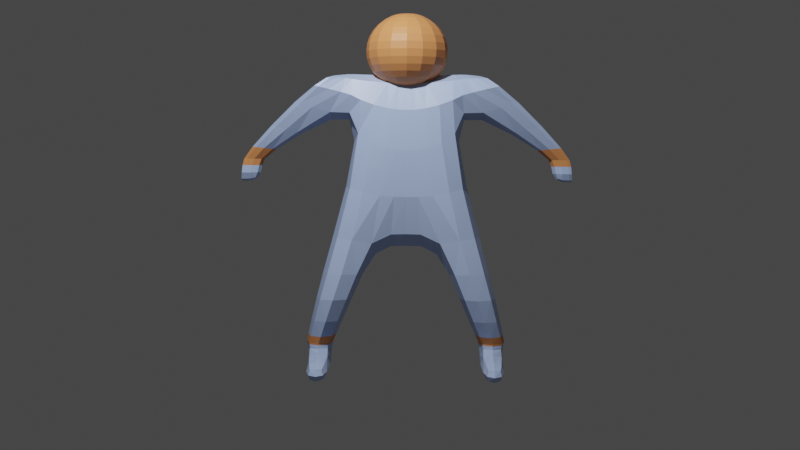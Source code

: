 # Source: spacesuit.blend  (saved by Blender 2.91.10; exported with 4.5.12 LTS)
import bpy
from mathutils import Matrix  # noqa: F401  (used for matrix-valued properties, if any)

bpy.ops.wm.read_factory_settings(use_empty=True)
scene = bpy.context.scene
scene.name = 'Scene'

# ---- collections
col_collection = bpy.data.collections.new('Collection'); scene.collection.children.link(col_collection)

# ---- materials (node trees are filled in below, after node groups)
mat_material = bpy.data.materials.new('Material')
mat_material.alpha_threshold = 0.0
mat_material.use_transparent_shadow = False
mat_material.line_color = (0.0, 0.0, 0.0, 1.0)
mat_helmet = bpy.data.materials.new('Helmet')
mat_helmet.use_transparent_shadow = False

# ---- material node trees
mat_material.use_nodes = True; mat_material.node_tree.nodes.clear()
_N = mat_material.node_tree.nodes; _L = mat_material.node_tree.links
n0 = _N.new('ShaderNodeOutputMaterial'); n0.name = 'Material Output'; n0.location = (300, 300)
n1 = _N.new('ShaderNodeBsdfPrincipled'); n1.name = 'Principled BSDF'; n1.location = (10, 300)
n1.distribution = 'GGX'
n1.subsurface_method = 'BURLEY'
n1.inputs[0].default_value = (0.4923, 0.6387, 1.0, 1.0)
n1.inputs[2].default_value = 0.4
n1.inputs[3].default_value = 1.45
n1.inputs[27].default_value = (0.0, 0.0, 0.0, 1.0)
n1.inputs[28].default_value = 1.0
_L.new(n1.outputs[0], n0.inputs[0])
n0.is_active_output = True
mat_helmet.use_nodes = True; mat_helmet.node_tree.nodes.clear()
_N = mat_helmet.node_tree.nodes; _L = mat_helmet.node_tree.links
n0 = _N.new('ShaderNodeBsdfPrincipled'); n0.name = 'Principled BSDF'; n0.location = (10, 300)
n0.distribution = 'GGX'
n0.subsurface_method = 'BURLEY'
n0.inputs[0].default_value = (0.8, 0.3095, 0.1101, 1.0)
n0.inputs[3].default_value = 1.45
n0.inputs[27].default_value = (0.0, 0.0, 0.0, 1.0)
n0.inputs[28].default_value = 1.0
n1 = _N.new('ShaderNodeOutputMaterial'); n1.name = 'Material Output'; n1.location = (300, 300)
_L.new(n0.outputs[0], n1.inputs[0])
n1.is_active_output = True

# ---- world
world_world = bpy.data.worlds.new('World'); scene.world = world_world
world_world.use_nodes = True; world_world.node_tree.nodes.clear()
_N = world_world.node_tree.nodes; _L = world_world.node_tree.links
n0 = _N.new('ShaderNodeOutputWorld'); n0.name = 'World Output'; n0.location = (300, 300)
n1 = _N.new('ShaderNodeBackground'); n1.name = 'Background'; n1.location = (10, 300)
n1.inputs[0].default_value = (0.05088, 0.05088, 0.05088, 1.0)
_L.new(n1.outputs[0], n0.inputs[0])
n0.is_active_output = True
world_world.color = (0.05088, 0.05088, 0.05088)
world_world.use_sun_shadow = False
world_world.sun_shadow_jitter_overblur = 0.0

# ---- cameras
cam_camera = bpy.data.cameras.new('Camera')
cam_camera.clip_end = 100.0
cam_camera.ortho_scale = 7.314

# ---- lights
light_light = bpy.data.lights.new('Light', 'POINT')
light_light.transmission_factor = 0.0
light_light.energy = 1000.0
light_light.shadow_soft_size = 0.1
light_light.shadow_maximum_resolution = 0.006
light_light.use_absolute_resolution = True

# ---- meshes
me_cube = bpy.data.meshes.new('Cube')
me_cube.from_pydata([(-1.0, 1.0, 1.416), (-1.526, 1.016, -0.4939), (-1.0, -0.3963, 1.416), (-1.526, -0.3803, -0.4939), (0.00858, 1.0, -0.5141), (0.00858, -0.3963, 1.416), (0.00858, -0.3963, -0.5141), (0.00858, 1.0, 1.416), (-0.8549, -0.3963, 0.8549), (-0.8549, 1.0, 0.8549), (0.00858, 1.0, 0.6413), (0.00858, -0.3963, 0.6413), (-0.6126, 1.016, -0.4939), (-0.2958, -0.3963, 1.416), (-0.6126, -0.3803, -0.4939), (-0.2958, 1.0, 1.416), (-0.2958, 1.0, 0.6413), (-0.2958, -0.3963, 0.6413), (-1.968, 0.7776, -1.524), (-1.968, -0.5009, -1.524), (-1.401, 0.7776, -1.524), (-1.401, -0.5009, -1.524), (-1.968, 0.7776, -1.524), (-1.968, -0.5009, -1.524), (-1.401, 0.7776, -1.524), (-1.401, -0.5009, -1.524), (-1.968, 0.7776, -1.524), (-1.968, -0.5009, -1.524), (-1.401, 0.7776, -1.524), (-1.401, -0.5009, -1.524), (-1.909, 0.7776, -1.898), (-1.909, -0.5009, -1.898), (-1.459, 0.7776, -1.898), (-1.459, -0.5009, -1.898), (-1.459, 0.7776, -1.618), (-1.909, 0.7776, -1.618), (-1.909, -0.5009, -1.711), (-1.459, -0.5009, -1.711), (-1.909, 1.711, -1.898), (-1.459, 1.711, -1.898), (-1.459, 1.711, -1.711), (-1.909, 1.711, -1.711), (-1.42, 1.116, 1.384), (-1.42, -0.2799, 1.384), (-2.06, -0.1254, 1.165), (-2.06, 0.6748, 1.165), (-1.09, -0.3963, 1.416), (-1.277, -0.1254, 0.9877), (-1.277, 0.6748, 0.9877), (-1.09, 1.0, 1.416), (-1.42, 1.116, 1.384), (-1.42, -0.2799, 1.384), (-2.06, -0.1254, 1.165), (-2.06, 0.6748, 1.165), (-3.255, -0.3772, 0.2211), (-3.255, 0.1535, 0.2211), (-2.889, -0.3772, 0.2211), (-2.889, 0.1535, 0.2211), (-3.255, -0.3772, 0.2211), (-3.255, 0.1535, 0.2211), (-3.211, 0.1533, 0.4227), (-3.211, -0.3775, 0.4227), (-2.82, 0.1533, 0.4227), (-3.211, 0.1533, 0.4227), (-3.211, -0.3775, 0.4227), (-2.82, -0.3775, 0.4227), (-3.191, -0.3776, 0.5148), (-3.191, 0.1531, 0.5148), (-2.789, -0.3776, 0.5148), (-3.191, 0.1531, 0.5148), (-2.789, 0.1531, 0.5148), (-3.191, -0.3776, 0.5148), (-2.98e-08, -0.7286, 1.636), (-1.192e-07, 0.3983, 2.053), (-2.98e-08, 0.3983, 1.22), (-2.98e-08, 0.8295, 2.021), (-2.98e-08, 1.195, 1.931), (0.0, 1.439, 1.796), (-2.98e-08, 1.525, 1.636), (0.0, 1.439, 1.477), (-2.98e-08, 1.195, 1.342), (-2.98e-08, 0.8295, 1.252), (-0.2413, 0.7032, 2.021), (-0.4459, 0.9617, 1.931), (-0.5826, 1.134, 1.796), (-0.6306, 1.195, 1.636), (-0.5826, 1.134, 1.477), (-0.4459, 0.9617, 1.342), (-0.2413, 0.7032, 1.252), (-0.3413, 0.3983, 2.021), (-0.6306, 0.3983, 1.931), (-0.8239, 0.3983, 1.796), (-0.8918, 0.3983, 1.636), (-0.8239, 0.3983, 1.477), (-0.6306, 0.3983, 1.342), (-0.3413, 0.3983, 1.252), (-0.2413, 0.09337, 2.021), (-0.4459, -0.1651, 1.931), (-0.5826, -0.3379, 1.796), (-0.6306, -0.3985, 1.636), (-0.5826, -0.3379, 1.477), (-0.4459, -0.1651, 1.342), (-0.2413, 0.09337, 1.252), (-2.98e-08, -0.03293, 2.021), (-5.96e-08, -0.3985, 1.931), (-5.96e-08, -0.6428, 1.796), (-5.96e-08, -0.6428, 1.477), (-5.96e-08, -0.3985, 1.342), (-2.98e-08, -0.03293, 1.252), (-1.773, 1.237, -1.036), (-1.773, -0.1075, -1.036), (-1.012, -0.1075, -1.036), (-1.012, 1.237, -1.036)], [], [(15, 0, 2, 13), (17, 13, 2, 8), (47, 46, 43, 44), (16, 15, 7, 10), (12, 4, 6, 14), (12, 16, 10, 4), (3, 8, 9, 1), (14, 17, 8, 3), (6, 11, 17, 14), (1, 9, 16, 12), (110, 109, 18, 19), (9, 0, 15, 16), (11, 5, 13, 17), (7, 15, 13, 5), (21, 19, 23, 25), (112, 111, 21, 20), (109, 112, 20, 18), (111, 110, 19, 21), (24, 25, 29, 28), (19, 18, 22, 23), (20, 21, 25, 24), (18, 20, 24, 22), (34, 32, 39, 40), (22, 24, 28, 26), (25, 23, 27, 29), (23, 22, 26, 27), (30, 32, 33, 31), (37, 36, 31, 33), (36, 35, 30, 31), (34, 37, 33, 32), (28, 29, 37, 34), (27, 26, 35, 36), (29, 27, 36, 37), (26, 28, 34, 35), (41, 40, 39, 38), (35, 34, 40, 41), (30, 35, 41, 38), (32, 30, 38, 39), (42, 45, 53, 50), (49, 48, 45, 42), (46, 49, 42, 43), (63, 62, 57, 55), (9, 8, 47, 48), (2, 0, 49, 46), (0, 9, 48, 49), (8, 2, 46, 47), (52, 51, 50, 53), (44, 43, 51, 52), (61, 60, 59, 58), (43, 42, 50, 51), (57, 56, 54, 55), (55, 54, 58, 59), (60, 63, 55, 59), (65, 64, 54, 56), (64, 61, 58, 54), (62, 65, 56, 57), (70, 68, 65, 62), (71, 66, 61, 64), (68, 71, 64, 65), (69, 67, 63, 60), (66, 69, 60, 61), (67, 70, 62, 63), (45, 48, 70, 67), (52, 53, 69, 66), (53, 45, 67, 69), (47, 44, 71, 68), (44, 52, 66, 71), (48, 47, 68, 70), (76, 75, 82, 83), (81, 80, 87, 88), (79, 78, 85, 86), (77, 76, 83, 84), (75, 73, 82), (74, 81, 88), (80, 79, 86, 87), (78, 77, 84, 85), (88, 87, 94, 95), (86, 85, 92, 93), (84, 83, 90, 91), (82, 73, 89), (74, 88, 95), (87, 86, 93, 94), (85, 84, 91, 92), (83, 82, 89, 90), (89, 73, 96), (74, 95, 102), (94, 93, 100, 101), (92, 91, 98, 99), (90, 89, 96, 97), (95, 94, 101, 102), (93, 92, 99, 100), (91, 90, 97, 98), (101, 100, 106, 107), (99, 98, 105, 72), (97, 96, 103, 104), (102, 101, 107, 108), (100, 99, 72, 106), (98, 97, 104, 105), (96, 73, 103), (74, 102, 108), (14, 3, 110, 111), (1, 12, 112, 109), (12, 14, 111, 112), (3, 1, 109, 110)])
me_cube.polygons.foreach_set('material_index', [0, 0, 0, 0, 0, 0, 0, 0, 0, 0, 0, 0, 0, 0, 1, 0, 0, 0, 1, 1, 1, 1, 0, 1, 1, 1, 0, 0, 0, 0, 0, 0, 0, 0, 0, 0, 0, 0, 0, 0, 0, 0, 0, 0, 0, 0, 0, 0, 0, 0, 0, 0, 0, 0, 0, 0, 1, 1, 1, 1, 1, 1, 0, 0, 0, 0, 0, 0, 1, 1, 1, 1, 1, 1, 1, 1, 1, 1, 1, 1, 1, 1, 1, 1, 1, 1, 1, 1, 1, 1, 1, 1, 1, 1, 1, 1, 1, 1, 1, 1, 0, 0, 0, 0])
_uv = me_cube.uv_layers.new(name='UVMap')
_uv.uv.foreach_set('vector', [0.787, 0.5, 0.875, 0.5, 0.875, 0.75, 0.787, 0.75, 0.5802, 0.912, 0.625, 0.912, 0.625, 1.0, 0.5802, 1.0, 0.5802, 1.0, 0.625, 1.0, 0.625, 1.0, 0.5802, 1.0, 0.5802, 0.338, 0.625, 0.338, 0.625, 0.3761, 0.5802, 0.3761, 0.213, 0.5, 0.2511, 0.5, 0.2511, 0.75, 0.213, 0.75, 0.375, 0.338, 0.5802, 0.338, 0.5802, 0.3761, 0.375, 0.3761, 0.375, 0.0, 0.5802, 0.0, 0.5802, 0.25, 0.375, 0.25, 0.375, 0.912, 0.5802, 0.912, 0.5802, 1.0, 0.375, 1.0, 0.375, 0.8739, 0.5802, 0.8739, 0.5802, 0.912, 0.375, 0.912, 0.375, 0.25, 0.5802, 0.25, 0.5802, 0.338, 0.375, 0.338, 0.375, 0.0, 0.375, 0.25, 0.375, 0.25, 0.375, 0.0, 0.5802, 0.25, 0.625, 0.25, 0.625, 0.338, 0.5802, 0.338, 0.5802, 0.8739, 0.625, 0.8739, 0.625, 0.912, 0.5802, 0.912, 0.7489, 0.5, 0.787, 0.5, 0.787, 0.75, 0.7489, 0.75, 0.375, 0.912, 0.375, 1.0, 0.375, 1.0, 0.375, 0.912, 0.213, 0.5, 0.213, 0.75, 0.213, 0.75, 0.213, 0.5, 0.375, 0.25, 0.375, 0.338, 0.375, 0.338, 0.375, 0.25, 0.375, 0.912, 0.375, 1.0, 0.375, 1.0, 0.375, 0.912, 0.213, 0.5, 0.213, 0.75, 0.213, 0.75, 0.213, 0.5, 0.375, 0.0, 0.375, 0.25, 0.375, 0.25, 0.375, 0.0, 0.213, 0.5, 0.213, 0.75, 0.213, 0.75, 0.213, 0.5, 0.375, 0.25, 0.375, 0.338, 0.375, 0.338, 0.375, 0.25, 0.213, 0.5, 0.213, 0.5, 0.213, 0.5, 0.213, 0.5, 0.375, 0.25, 0.375, 0.338, 0.375, 0.338, 0.375, 0.25, 0.375, 0.912, 0.375, 1.0, 0.375, 1.0, 0.375, 0.912, 0.375, 0.0, 0.375, 0.25, 0.375, 0.25, 0.375, 0.0, 0.125, 0.5, 0.213, 0.5, 0.213, 0.75, 0.125, 0.75, 0.375, 0.912, 0.375, 1.0, 0.375, 1.0, 0.375, 0.912, 0.375, 0.0, 0.375, 0.25, 0.375, 0.25, 0.375, 0.0, 0.213, 0.5, 0.213, 0.75, 0.213, 0.75, 0.213, 0.5, 0.213, 0.5, 0.213, 0.75, 0.213, 0.75, 0.213, 0.5, 0.375, 0.0, 0.375, 0.25, 0.375, 0.25, 0.375, 0.0, 0.375, 0.912, 0.375, 1.0, 0.375, 1.0, 0.375, 0.912, 0.375, 0.25, 0.375, 0.338, 0.375, 0.338, 0.375, 0.25, 0.375, 0.25, 0.375, 0.338, 0.375, 0.338, 0.375, 0.25, 0.375, 0.25, 0.375, 0.338, 0.375, 0.338, 0.375, 0.25, 0.375, 0.25, 0.375, 0.25, 0.375, 0.25, 0.375, 0.25, 0.213, 0.5, 0.125, 0.5, 0.125, 0.5, 0.213, 0.5, 0.625, 0.25, 0.5802, 0.25, 0.5802, 0.25, 0.625, 0.25, 0.625, 0.25, 0.5802, 0.25, 0.5802, 0.25, 0.625, 0.25, 0.875, 0.75, 0.875, 0.5, 0.875, 0.5, 0.875, 0.75, 0.5802, 0.25, 0.5802, 0.25, 0.5802, 0.25, 0.5802, 0.25, 0.5802, 0.25, 0.5802, 0.0, 0.5802, 0.0, 0.5802, 0.25, 0.875, 0.75, 0.875, 0.5, 0.875, 0.5, 0.875, 0.75, 0.625, 0.25, 0.5802, 0.25, 0.5802, 0.25, 0.625, 0.25, 0.5802, 1.0, 0.625, 1.0, 0.625, 1.0, 0.5802, 1.0, 0.5802, 0.0, 0.625, 0.0, 0.625, 0.25, 0.5802, 0.25, 0.5802, 1.0, 0.625, 1.0, 0.625, 1.0, 0.5802, 1.0, 0.5802, 0.0, 0.5802, 0.25, 0.5802, 0.25, 0.5802, 0.0, 0.875, 0.75, 0.875, 0.5, 0.875, 0.5, 0.875, 0.75, 0.5802, 0.25, 0.5802, 0.0, 0.5802, 0.0, 0.5802, 0.25, 0.5802, 0.25, 0.5802, 0.0, 0.5802, 0.0, 0.5802, 0.25, 0.5802, 0.25, 0.5802, 0.25, 0.5802, 0.25, 0.5802, 0.25, 0.5802, 1.0, 0.5802, 1.0, 0.5802, 1.0, 0.5802, 1.0, 0.5802, 1.0, 0.5802, 1.0, 0.5802, 1.0, 0.5802, 1.0, 0.5802, 0.25, 0.5802, 0.0, 0.5802, 0.0, 0.5802, 0.25, 0.5802, 0.25, 0.5802, 0.0, 0.5802, 0.0, 0.5802, 0.25, 0.5802, 1.0, 0.5802, 1.0, 0.5802, 1.0, 0.5802, 1.0, 0.5802, 1.0, 0.5802, 1.0, 0.5802, 1.0, 0.5802, 1.0, 0.5802, 0.25, 0.5802, 0.25, 0.5802, 0.25, 0.5802, 0.25, 0.5802, 0.0, 0.5802, 0.25, 0.5802, 0.25, 0.5802, 0.0, 0.5802, 0.25, 0.5802, 0.25, 0.5802, 0.25, 0.5802, 0.25, 0.5802, 0.25, 0.5802, 0.25, 0.5802, 0.25, 0.5802, 0.25, 0.5802, 0.0, 0.5802, 0.25, 0.5802, 0.25, 0.5802, 0.0, 0.5802, 0.25, 0.5802, 0.25, 0.5802, 0.25, 0.5802, 0.25, 0.5802, 1.0, 0.5802, 1.0, 0.5802, 1.0, 0.5802, 1.0, 0.5802, 0.0, 0.5802, 0.0, 0.5802, 0.0, 0.5802, 0.0, 0.5802, 0.25, 0.5802, 0.0, 0.5802, 0.0, 0.5802, 0.25, 0.25, 0.75, 0.25, 0.875, 0.125, 0.875, 0.125, 0.75, 0.25, 0.125, 0.25, 0.25, 0.125, 0.25, 0.125, 0.125, 0.25, 0.375, 0.25, 0.5, 0.125, 0.5, 0.125, 0.375, 0.25, 0.625, 0.25, 0.75, 0.125, 0.75, 0.125, 0.625, 0.25, 0.875, 0.1875, 1.0, 0.125, 0.875, 0.1875, 0.0, 0.25, 0.125, 0.125, 0.125, 0.25, 0.25, 0.25, 0.375, 0.125, 0.375, 0.125, 0.25, 0.25, 0.5, 0.25, 0.625, 0.125, 0.625, 0.125, 0.5, 0.125, 0.125, 0.125, 0.25, 0.0, 0.25, 0.0, 0.125, 0.125, 0.375, 0.125, 0.5, 0.0, 0.5, 0.0, 0.375, 0.125, 0.625, 0.125, 0.75, 0.0, 0.75, 0.0, 0.625, 0.125, 0.875, 0.0625, 1.0, 0.0, 0.875, 0.0625, 0.0, 0.125, 0.125, 0.0, 0.125, 0.125, 0.25, 0.125, 0.375, 0.0, 0.375, 0.0, 0.25, 0.125, 0.5, 0.125, 0.625, 0.0, 0.625, 0.0, 0.5, 0.125, 0.75, 0.125, 0.875, 0.0, 0.875, 0.0, 0.75, 1.0, 0.875, 0.9375, 1.0, 0.875, 0.875, 0.9375, 0.0, 1.0, 0.125, 0.875, 0.125, 1.0, 0.25, 1.0, 0.375, 0.875, 0.375, 0.875, 0.25, 1.0, 0.5, 1.0, 0.625, 0.875, 0.625, 0.875, 0.5, 1.0, 0.75, 1.0, 0.875, 0.875, 0.875, 0.875, 0.75, 1.0, 0.125, 1.0, 0.25, 0.875, 0.25, 0.875, 0.125, 1.0, 0.375, 1.0, 0.5, 0.875, 0.5, 0.875, 0.375, 1.0, 0.625, 1.0, 0.75, 0.875, 0.75, 0.875, 0.625, 0.875, 0.25, 0.875, 0.375, 0.75, 0.375, 0.75, 0.25, 0.875, 0.5, 0.875, 0.625, 0.75, 0.625, 0.75, 0.5, 0.875, 0.75, 0.875, 0.875, 0.75, 0.875, 0.75, 0.75, 0.875, 0.125, 0.875, 0.25, 0.75, 0.25, 0.75, 0.125, 0.875, 0.375, 0.875, 0.5, 0.75, 0.5, 0.75, 0.375, 0.875, 0.625, 0.875, 0.75, 0.75, 0.75, 0.75, 0.625, 0.875, 0.875, 0.8125, 1.0, 0.75, 0.875, 0.8125, 0.0, 0.875, 0.125, 0.75, 0.125, 0.375, 0.912, 0.375, 1.0, 0.375, 1.0, 0.375, 0.912, 0.375, 0.25, 0.375, 0.338, 0.375, 0.338, 0.375, 0.25, 0.213, 0.5, 0.213, 0.75, 0.213, 0.75, 0.213, 0.5, 0.375, 0.0, 0.375, 0.25, 0.375, 0.25, 0.375, 0.0])
me_cube.materials.append(mat_material)
me_cube.materials.append(mat_helmet)
me_cube.use_remesh_preserve_volume = False
me_cube.use_remesh_preserve_attributes = False
me_cube.use_mirror_vertex_groups = False
me_cube.update()

# ---- objects
ob_cube = bpy.data.objects.new('Cube', me_cube)
ob_light = bpy.data.objects.new('Light', light_light)
ob_camera = bpy.data.objects.new('Camera', cam_camera)
ob_empty = bpy.data.objects.new('Empty', None)

# ---- transforms, parenting, visibility, modifiers, constraints
ob_cube.location = (0.0, 0.0, 0.0)
ob_cube.scale = (0.5607, -0.4437, 1.0)
ob_cube.lock_rotations_4d = False
ob_cube.empty_display_type = 'ARROWS'
ob_cube.lineart.crease_threshold = 0.0
_vg = ob_cube.vertex_groups.new(name='Head')
_vg = ob_cube.vertex_groups.new(name='Body')
_m = ob_cube.modifiers.new('Mirror', 'MIRROR')
_m = ob_cube.modifiers.new('Subdivision', 'SUBSURF')
_m.uv_smooth = 'PRESERVE_CORNERS'
_m.quality = 1
_m.render_levels = 1
_m.use_creases = False
ob_light.location = (-1.113, -3.856, 4.614)
ob_light.rotation_euler = (0.6503, 0.05522, 1.866)
ob_light.lock_rotations_4d = False
ob_light.empty_display_type = 'ARROWS'
ob_light.color = (0.0, 0.0, 0.0, 0.0)
ob_light.lineart.crease_threshold = 0.0
ob_camera.location = (0.08138, -12.24, 0.6443)
ob_camera.rotation_euler = (1.498, -0.005177, 0.01265)
ob_camera.lock_rotations_4d = False
ob_camera.empty_display_type = 'ARROWS'
ob_camera.color = (0.0, 0.0, 0.0, 0.0)
ob_camera.display_type = 'WIRE'
ob_camera.lineart.crease_threshold = 0.0
ob_empty.location = (0.0, 0.0, 0.0)
ob_empty.rotation_euler = (1.571, -0.0, -0.0)
ob_empty.empty_display_type = 'IMAGE'
ob_empty.empty_display_size = 5.0
ob_empty.lineart.crease_threshold = 0.0

# ---- collection membership
col_collection.objects.link(ob_cube)
col_collection.objects.link(ob_light)
col_collection.objects.link(ob_camera)
col_collection.objects.link(ob_empty)

# ---- scene / render settings (as saved in the file)
scene.camera = ob_camera
scene.frame_start = 1; scene.frame_end = 250; scene.frame_set(1)
scene.render.engine = 'BLENDER_EEVEE_NEXT'
scene.render.film_transparent = True
scene.cycles.use_denoising = False
scene.cycles.samples = 128
scene.cycles.sampling_pattern = 'TABULATED_SOBOL'
scene.cycles.use_adaptive_sampling = False
scene.cycles.use_light_tree = False
scene.view_settings.view_transform = 'Filmic'
bpy.context.view_layer.update()
